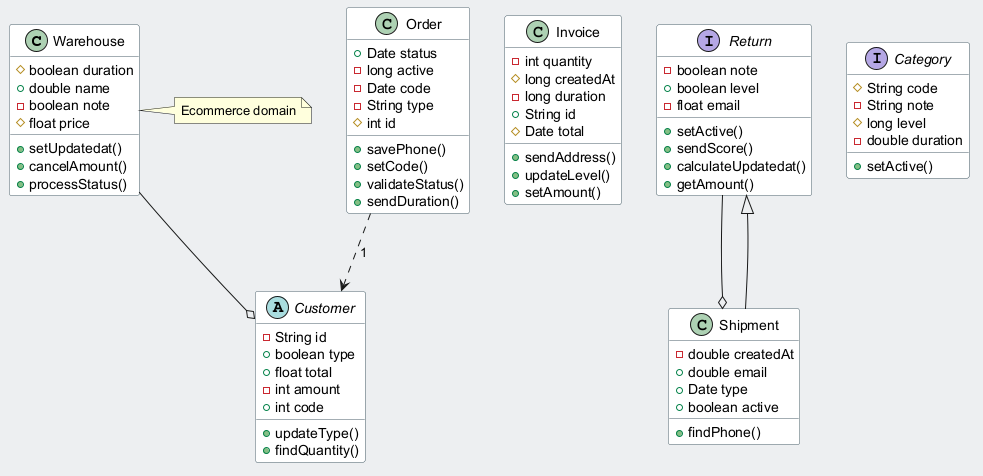

The diagram above was rendered by PlantUML. Its source (embedded in the PNG):
@startuml
skinparam backgroundColor #ECEFF1
skinparam classBackgroundColor #FFFFFF
skinparam classBorderColor #455A64
class Warehouse {
  #boolean duration
  +double name
  -boolean note
  #float price
  +setUpdatedat()
  +cancelAmount()
  +processStatus()
}
class Invoice {
  -int quantity
  #long createdAt
  -long duration
  +String id
  #Date total
  +sendAddress()
  +updateLevel()
  +setAmount()
}
interface Return {
  -boolean note
  +boolean level
  -float email
  +setActive()
  +sendScore()
  +calculateUpdatedat()
  +getAmount()
}
class Shipment {
  -double createdAt
  +double email
  +Date type
  +boolean active
  +findPhone()
}
interface Category {
  #String code
  -String note
  #long level
  -double duration
  +setActive()
}
class Order {
  +Date status
  -long active
  -Date code
  -String type
  #int id
  +savePhone()
  +setCode()
  +validateStatus()
  +sendDuration()
}
abstract class Customer {
  -String id
  +boolean type
  +float total
  -int amount
  +int code
  +updateType()
  +findQuantity()
}
Order ..> Customer : "1"
Warehouse --o Customer
Return --o Shipment
Shipment --|> Return
note right of Warehouse : Ecommerce domain
@enduml